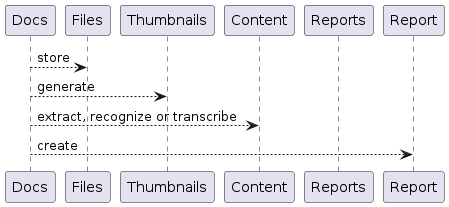

The diagram above was rendered by PlantUML. Its source (embedded in the PNG):
@startuml put_docs
participant Docs
participant Files
participant Thumbnails
participant Content
participant Reports
Docs --> Files: store
Docs --> Thumbnails: generate
Docs --> Content: extract, recognize or transcribe
Docs --> Report: create
@enduml